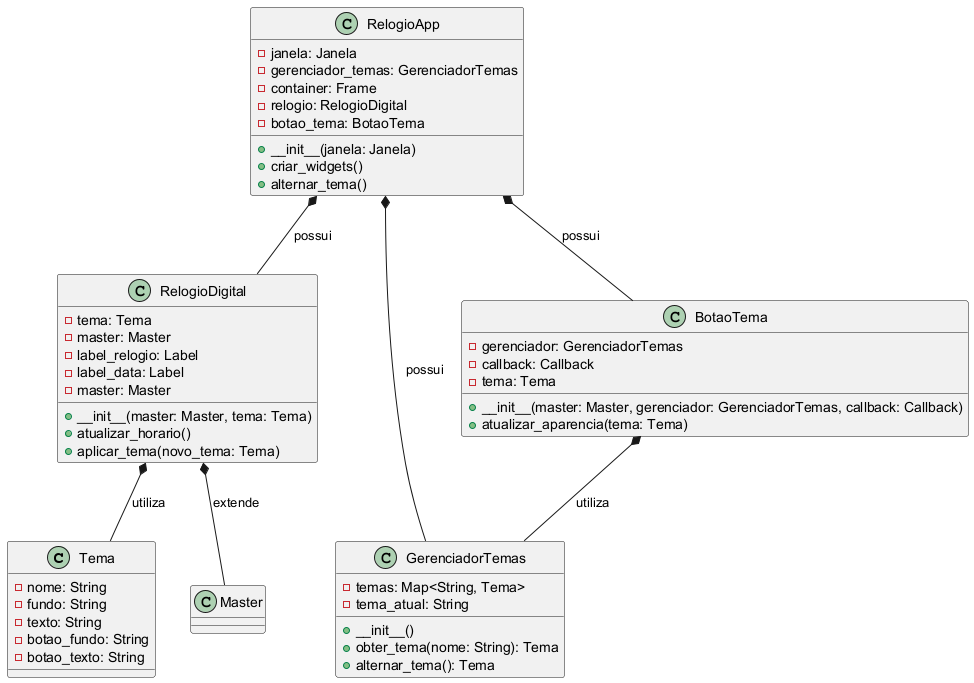

The diagram above was rendered by PlantUML. Its source (embedded in the PNG):
@startuml
class Tema {
    - nome: String
    - fundo: String
    - texto: String
    - botao_fundo: String
    - botao_texto: String
}

class RelogioDigital {
    - tema: Tema
    - master: Master
    - label_relogio: Label
    - label_data: Label
    - master: Master

    + __init__(master: Master, tema: Tema)
    + atualizar_horario()
    + aplicar_tema(novo_tema: Tema)
}

class GerenciadorTemas {
    - temas: Map<String, Tema>
    - tema_atual: String

    + __init__()
    + obter_tema(nome: String): Tema
    + alternar_tema(): Tema
}

class BotaoTema {
    - gerenciador: GerenciadorTemas
    - callback: Callback
    - tema: Tema

    + __init__(master: Master, gerenciador: GerenciadorTemas, callback: Callback)
    + atualizar_aparencia(tema: Tema)
}

class RelogioApp {
    - janela: Janela
    - gerenciador_temas: GerenciadorTemas
    - container: Frame
    - relogio: RelogioDigital
    - botao_tema: BotaoTema

    + __init__(janela: Janela)
    + criar_widgets()
    + alternar_tema()
}

RelogioDigital *-- Tema : utiliza
RelogioDigital *-- Master : extende
BotaoTema *-- GerenciadorTemas : utiliza
RelogioApp *-- GerenciadorTemas : possui
RelogioApp *-- RelogioDigital : possui
RelogioApp *-- BotaoTema : possui
@enduml